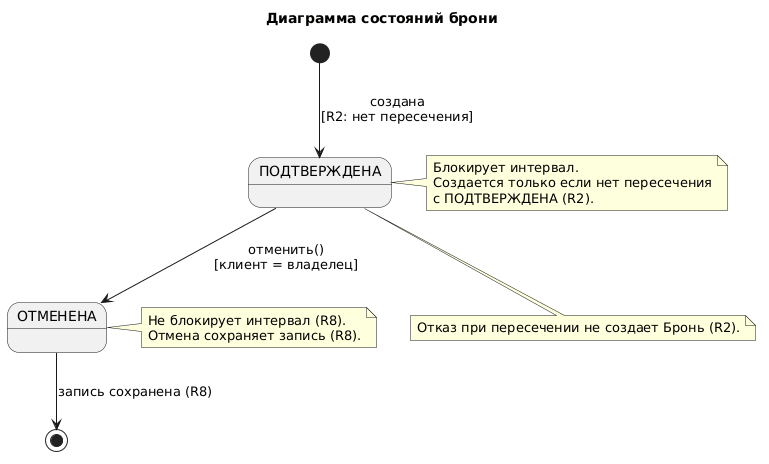

The diagram above was rendered by PlantUML. Its source (embedded in the PNG):
@startuml
title Диаграмма состояний брони

[*] --> ПОДТВЕРЖДЕНА : создана\n[R2: нет пересечения]
ПОДТВЕРЖДЕНА --> ОТМЕНЕНА : отменить()\n[клиент = владелец]
ОТМЕНЕНА --> [*] : запись сохранена (R8)

note right of ПОДТВЕРЖДЕНА
  Блокирует интервал.
  Создается только если нет пересечения
  с ПОДТВЕРЖДЕНА (R2).
end note

note right of ОТМЕНЕНА
  Не блокирует интервал (R8).
  Отмена сохраняет запись (R8).
end note

note bottom of ПОДТВЕРЖДЕНА
  Отказ при пересечении не создает Бронь (R2).
end note
@enduml